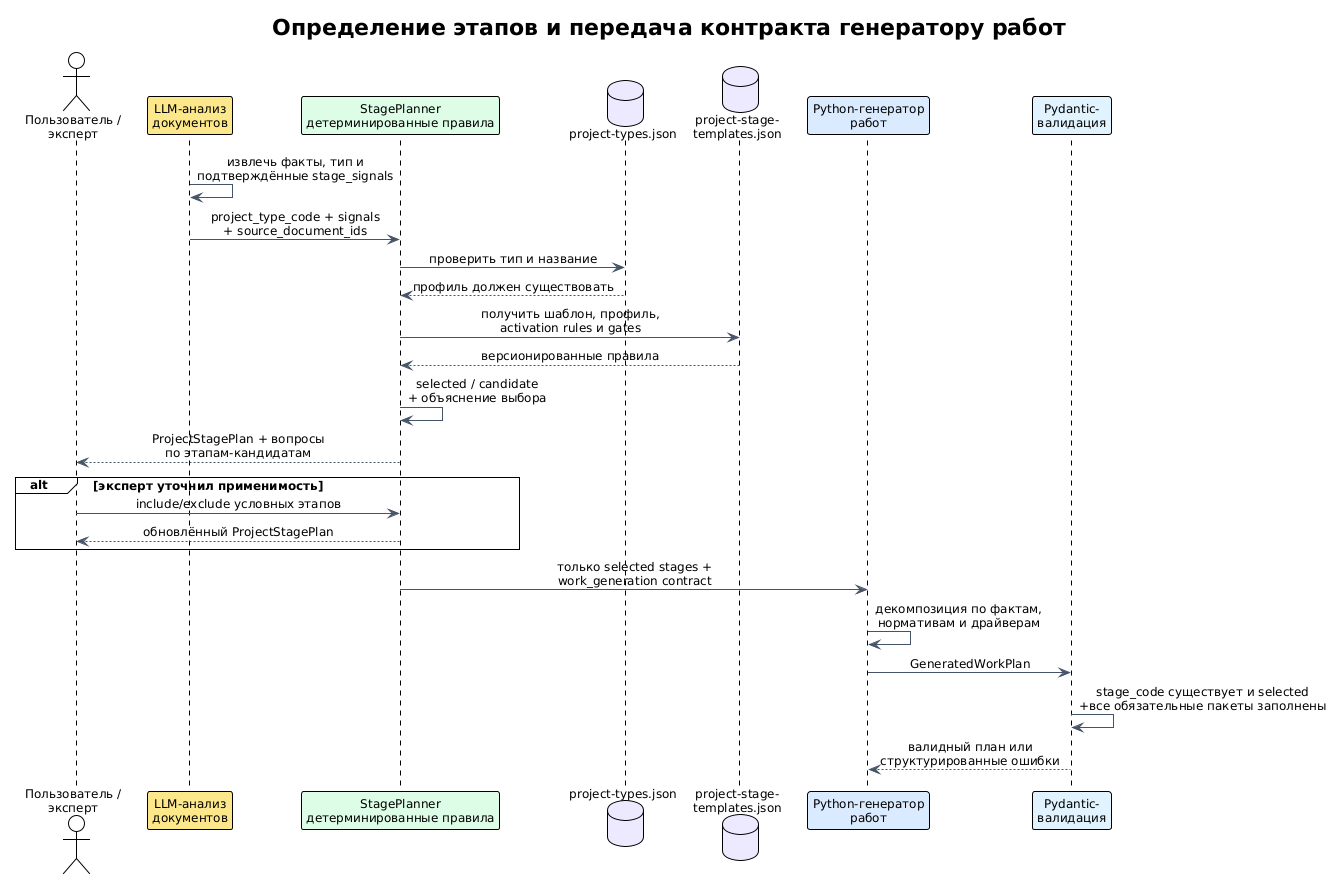

The diagram above was rendered by PlantUML. Its source (embedded in the PNG):
@startuml
!theme plain

title Определение этапов и передача контракта генератору работ

skinparam backgroundColor #FFFFFF
skinparam shadowing false
skinparam ArrowColor #475569
skinparam defaultFontName Arial
skinparam defaultFontSize 12
skinparam sequenceMessageAlign center

actor "Пользователь /\nэксперт" as user
participant "LLM-анализ\nдокументов" as llm #FDE68A
participant "StagePlanner\nдетерминированные правила" as planner #DCFCE7
database "project-types.json" as types #EDE9FE
database "project-stage-\ntemplates.json" as stages #EDE9FE
participant "Python-генератор\nработ" as works #DBEAFE
participant "Pydantic-\nвалидация" as validation #E0F2FE

llm -> llm : извлечь факты, тип и\nподтверждённые stage_signals
llm -> planner : project_type_code + signals\n+ source_document_ids
planner -> types : проверить тип и название
types --> planner : профиль должен существовать
planner -> stages : получить шаблон, профиль,\nactivation rules и gates
stages --> planner : версионированные правила
planner -> planner : selected / candidate\n+ объяснение выбора
planner --> user : ProjectStagePlan + вопросы\nпо этапам-кандидатам

alt эксперт уточнил применимость
  user -> planner : include/exclude условных этапов
  planner --> user : обновлённый ProjectStagePlan
end

planner -> works : только selected stages +\nwork_generation contract
works -> works : декомпозиция по фактам,\nнормативам и драйверам
works -> validation : GeneratedWorkPlan
validation -> validation : stage_code существует и selected\n+все обязательные пакеты заполнены
validation --> works : валидный план или\nструктурированные ошибки

@enduml